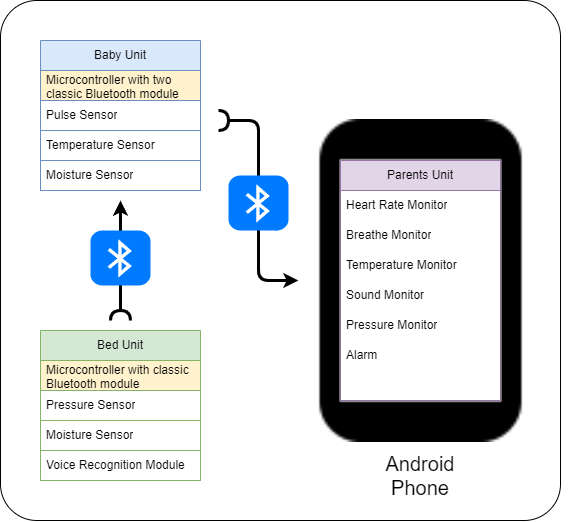

The diagram above was exported from draw.io. Its source (the exported page's mxGraphModel, read from the mxfile embedded in the PNG):
<mxGraphModel dx="741" dy="681" grid="1" gridSize="10" guides="1" tooltips="1" connect="1" arrows="1" fold="1" page="1" pageScale="1" pageWidth="850" pageHeight="1100" math="0" shadow="0">
  <root>
    <mxCell id="0" />
    <mxCell id="1" parent="0" />
    <mxCell id="tvlSItMDphu9a9x5NadM-97" value="" style="rounded=1;whiteSpace=wrap;html=1;fillColor=#FFFFFF;glass=0;strokeWidth=1;arcSize=7;" vertex="1" parent="1">
      <mxGeometry x="200" y="160" width="560" height="520" as="geometry" />
    </mxCell>
    <mxCell id="tvlSItMDphu9a9x5NadM-4" value="" style="shape=image;html=1;verticalAlign=top;verticalLabelPosition=bottom;labelBackgroundColor=#ffffff;imageAspect=0;aspect=fixed;image=https://cdn4.iconfinder.com/data/icons/essential-app-1/16/mobile-phone-smart-screen-128.png" vertex="1" parent="1">
      <mxGeometry x="459" y="279" width="323" height="323" as="geometry" />
    </mxCell>
    <mxCell id="tvlSItMDphu9a9x5NadM-6" value="Baby Unit" style="swimlane;fontStyle=0;childLayout=stackLayout;horizontal=1;startSize=30;horizontalStack=0;resizeParent=1;resizeParentMax=0;resizeLast=0;collapsible=1;marginBottom=0;whiteSpace=wrap;html=1;fillColor=#dae8fc;strokeColor=#6c8ebf;" vertex="1" parent="1">
      <mxGeometry x="240" y="200" width="160" height="150" as="geometry">
        <mxRectangle x="240" y="200" width="90" height="30" as="alternateBounds" />
      </mxGeometry>
    </mxCell>
    <mxCell id="tvlSItMDphu9a9x5NadM-22" value="Microcontroller with two classic Bluetooth module" style="text;strokeColor=#6C8EBF;fillColor=#fff2cc;align=left;verticalAlign=middle;spacingLeft=4;spacingRight=4;overflow=hidden;points=[[0,0.5],[1,0.5]];portConstraint=eastwest;rotatable=0;whiteSpace=wrap;html=1;" vertex="1" parent="tvlSItMDphu9a9x5NadM-6">
      <mxGeometry y="30" width="160" height="30" as="geometry" />
    </mxCell>
    <mxCell id="tvlSItMDphu9a9x5NadM-7" value="Pulse Sensor" style="text;strokeColor=#6C8EBF;fillColor=none;align=left;verticalAlign=middle;spacingLeft=4;spacingRight=4;overflow=hidden;points=[[0,0.5],[1,0.5]];portConstraint=eastwest;rotatable=0;whiteSpace=wrap;html=1;" vertex="1" parent="tvlSItMDphu9a9x5NadM-6">
      <mxGeometry y="60" width="160" height="30" as="geometry" />
    </mxCell>
    <mxCell id="tvlSItMDphu9a9x5NadM-8" value="Temperature Sensor" style="text;strokeColor=#6C8EBF;fillColor=none;align=left;verticalAlign=middle;spacingLeft=4;spacingRight=4;overflow=hidden;points=[[0,0.5],[1,0.5]];portConstraint=eastwest;rotatable=0;whiteSpace=wrap;html=1;" vertex="1" parent="tvlSItMDphu9a9x5NadM-6">
      <mxGeometry y="90" width="160" height="30" as="geometry" />
    </mxCell>
    <mxCell id="tvlSItMDphu9a9x5NadM-9" value="Moisture Sensor" style="text;strokeColor=#6C8EBF;fillColor=none;align=left;verticalAlign=middle;spacingLeft=4;spacingRight=4;overflow=hidden;points=[[0,0.5],[1,0.5]];portConstraint=eastwest;rotatable=0;whiteSpace=wrap;html=1;" vertex="1" parent="tvlSItMDphu9a9x5NadM-6">
      <mxGeometry y="120" width="160" height="30" as="geometry" />
    </mxCell>
    <mxCell id="tvlSItMDphu9a9x5NadM-10" value="Bed Unit" style="swimlane;fontStyle=0;childLayout=stackLayout;horizontal=1;startSize=30;horizontalStack=0;resizeParent=1;resizeParentMax=0;resizeLast=0;collapsible=1;marginBottom=0;whiteSpace=wrap;html=1;fillColor=#d5e8d4;strokeColor=#82B366;" vertex="1" parent="1">
      <mxGeometry x="240" y="490" width="160" height="150" as="geometry">
        <mxRectangle x="240" y="490" width="90" height="30" as="alternateBounds" />
      </mxGeometry>
    </mxCell>
    <mxCell id="tvlSItMDphu9a9x5NadM-21" value="Microcontroller with classic Bluetooth module" style="text;strokeColor=#82B366;fillColor=#fff2cc;align=left;verticalAlign=middle;spacingLeft=4;spacingRight=4;overflow=hidden;points=[[0,0.5],[1,0.5]];portConstraint=eastwest;rotatable=0;whiteSpace=wrap;html=1;" vertex="1" parent="tvlSItMDphu9a9x5NadM-10">
      <mxGeometry y="30" width="160" height="30" as="geometry" />
    </mxCell>
    <mxCell id="tvlSItMDphu9a9x5NadM-11" value="Pressure Sensor" style="text;strokeColor=#82B366;fillColor=none;align=left;verticalAlign=middle;spacingLeft=4;spacingRight=4;overflow=hidden;points=[[0,0.5],[1,0.5]];portConstraint=eastwest;rotatable=0;whiteSpace=wrap;html=1;" vertex="1" parent="tvlSItMDphu9a9x5NadM-10">
      <mxGeometry y="60" width="160" height="30" as="geometry" />
    </mxCell>
    <mxCell id="tvlSItMDphu9a9x5NadM-12" value="Moisture Sensor" style="text;strokeColor=#82B366;fillColor=none;align=left;verticalAlign=middle;spacingLeft=4;spacingRight=4;overflow=hidden;points=[[0,0.5],[1,0.5]];portConstraint=eastwest;rotatable=0;whiteSpace=wrap;html=1;" vertex="1" parent="tvlSItMDphu9a9x5NadM-10">
      <mxGeometry y="90" width="160" height="30" as="geometry" />
    </mxCell>
    <mxCell id="tvlSItMDphu9a9x5NadM-13" value="Voice Recognition Module" style="text;strokeColor=#82B366;fillColor=none;align=left;verticalAlign=middle;spacingLeft=4;spacingRight=4;overflow=hidden;points=[[0,0.5],[1,0.5]];portConstraint=eastwest;rotatable=0;whiteSpace=wrap;html=1;" vertex="1" parent="tvlSItMDphu9a9x5NadM-10">
      <mxGeometry y="120" width="160" height="30" as="geometry" />
    </mxCell>
    <mxCell id="tvlSItMDphu9a9x5NadM-15" value="Parents Unit" style="swimlane;fontStyle=0;childLayout=stackLayout;horizontal=1;startSize=30;horizontalStack=0;resizeParent=1;resizeParentMax=0;resizeLast=0;collapsible=1;marginBottom=0;whiteSpace=wrap;html=1;fillColor=#e1d5e7;strokeColor=#9673a6;" vertex="1" parent="1">
      <mxGeometry x="540" y="320" width="160" height="240" as="geometry" />
    </mxCell>
    <mxCell id="tvlSItMDphu9a9x5NadM-16" value="Heart Rate Monitor" style="text;strokeColor=none;fillColor=none;align=left;verticalAlign=middle;spacingLeft=4;spacingRight=4;overflow=hidden;points=[[0,0.5],[1,0.5]];portConstraint=eastwest;rotatable=0;whiteSpace=wrap;html=1;" vertex="1" parent="tvlSItMDphu9a9x5NadM-15">
      <mxGeometry y="30" width="160" height="30" as="geometry" />
    </mxCell>
    <mxCell id="tvlSItMDphu9a9x5NadM-17" value="Breathe Monitor" style="text;strokeColor=none;fillColor=none;align=left;verticalAlign=middle;spacingLeft=4;spacingRight=4;overflow=hidden;points=[[0,0.5],[1,0.5]];portConstraint=eastwest;rotatable=0;whiteSpace=wrap;html=1;" vertex="1" parent="tvlSItMDphu9a9x5NadM-15">
      <mxGeometry y="60" width="160" height="30" as="geometry" />
    </mxCell>
    <mxCell id="tvlSItMDphu9a9x5NadM-18" value="Temperature Monitor" style="text;strokeColor=none;fillColor=none;align=left;verticalAlign=middle;spacingLeft=4;spacingRight=4;overflow=hidden;points=[[0,0.5],[1,0.5]];portConstraint=eastwest;rotatable=0;whiteSpace=wrap;html=1;" vertex="1" parent="tvlSItMDphu9a9x5NadM-15">
      <mxGeometry y="90" width="160" height="30" as="geometry" />
    </mxCell>
    <mxCell id="tvlSItMDphu9a9x5NadM-19" value="Sound Monitor" style="text;strokeColor=none;fillColor=none;align=left;verticalAlign=middle;spacingLeft=4;spacingRight=4;overflow=hidden;points=[[0,0.5],[1,0.5]];portConstraint=eastwest;rotatable=0;whiteSpace=wrap;html=1;" vertex="1" parent="tvlSItMDphu9a9x5NadM-15">
      <mxGeometry y="120" width="160" height="30" as="geometry" />
    </mxCell>
    <mxCell id="tvlSItMDphu9a9x5NadM-20" value="Pressure Monitor" style="text;strokeColor=none;fillColor=none;align=left;verticalAlign=middle;spacingLeft=4;spacingRight=4;overflow=hidden;points=[[0,0.5],[1,0.5]];portConstraint=eastwest;rotatable=0;whiteSpace=wrap;html=1;" vertex="1" parent="tvlSItMDphu9a9x5NadM-15">
      <mxGeometry y="150" width="160" height="30" as="geometry" />
    </mxCell>
    <mxCell id="tvlSItMDphu9a9x5NadM-93" value="Alarm" style="text;strokeColor=none;fillColor=none;align=left;verticalAlign=middle;spacingLeft=4;spacingRight=4;overflow=hidden;points=[[0,0.5],[1,0.5]];portConstraint=eastwest;rotatable=0;whiteSpace=wrap;html=1;" vertex="1" parent="tvlSItMDphu9a9x5NadM-15">
      <mxGeometry y="180" width="160" height="30" as="geometry" />
    </mxCell>
    <mxCell id="tvlSItMDphu9a9x5NadM-94" value="&lt;font color=&quot;#ffffff&quot;&gt;Alarm&lt;/font&gt;" style="text;strokeColor=none;fillColor=none;align=left;verticalAlign=middle;spacingLeft=4;spacingRight=4;overflow=hidden;points=[[0,0.5],[1,0.5]];portConstraint=eastwest;rotatable=0;whiteSpace=wrap;html=1;" vertex="1" parent="tvlSItMDphu9a9x5NadM-15">
      <mxGeometry y="210" width="160" height="30" as="geometry" />
    </mxCell>
    <mxCell id="tvlSItMDphu9a9x5NadM-87" value="" style="endArrow=classic;html=1;rounded=0;startArrow=halfCircle;startFill=0;strokeWidth=3;" edge="1" parent="1">
      <mxGeometry width="50" height="50" relative="1" as="geometry">
        <mxPoint x="320" y="480" as="sourcePoint" />
        <mxPoint x="320" y="360" as="targetPoint" />
      </mxGeometry>
    </mxCell>
    <mxCell id="tvlSItMDphu9a9x5NadM-83" value="" style="html=1;strokeWidth=1;shadow=0;dashed=0;shape=mxgraph.ios7.misc.bluetooth;fillColor=#007AFF;strokeColor=none;buttonText=;strokeColor2=#222222;fontColor=#222222;fontSize=8;verticalLabelPosition=bottom;verticalAlign=top;align=center;sketch=0;" vertex="1" parent="1">
      <mxGeometry x="290" y="390" width="60" height="55" as="geometry" />
    </mxCell>
    <mxCell id="tvlSItMDphu9a9x5NadM-91" value="" style="group" vertex="1" connectable="0" parent="1">
      <mxGeometry x="428" y="280" width="60" height="160" as="geometry" />
    </mxCell>
    <mxCell id="tvlSItMDphu9a9x5NadM-89" value="" style="endArrow=classic;html=1;rounded=1;startArrow=halfCircle;startFill=0;strokeWidth=3;curved=0;" edge="1" parent="tvlSItMDphu9a9x5NadM-91">
      <mxGeometry width="50" height="50" relative="1" as="geometry">
        <mxPoint x="-10" as="sourcePoint" />
        <mxPoint x="70" y="160" as="targetPoint" />
        <Array as="points">
          <mxPoint x="30" />
          <mxPoint x="30" y="160" />
        </Array>
      </mxGeometry>
    </mxCell>
    <mxCell id="tvlSItMDphu9a9x5NadM-88" value="" style="html=1;strokeWidth=1;shadow=0;dashed=0;shape=mxgraph.ios7.misc.bluetooth;fillColor=#007AFF;strokeColor=none;buttonText=;strokeColor2=#222222;fontColor=#222222;fontSize=8;verticalLabelPosition=bottom;verticalAlign=top;align=center;sketch=0;" vertex="1" parent="tvlSItMDphu9a9x5NadM-91">
      <mxGeometry y="55" width="60" height="55" as="geometry" />
    </mxCell>
    <mxCell id="tvlSItMDphu9a9x5NadM-95" value="&lt;font style=&quot;font-size: 20px;&quot;&gt;Android Phone&lt;/font&gt;" style="text;html=1;strokeColor=none;fillColor=none;align=center;verticalAlign=middle;whiteSpace=wrap;rounded=0;" vertex="1" parent="1">
      <mxGeometry x="590" y="620" width="60" height="30" as="geometry" />
    </mxCell>
  </root>
</mxGraphModel>